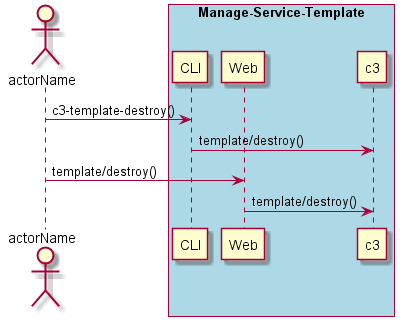

The diagram above was rendered by PlantUML. Its source (embedded in the PNG):
@startuml
Actor "actorName" as A

box "Manage-Service-Template" #lightblue
participant CLI as CLI
participant Web as Web
participant "c3" as S
A -> CLI : c3-template-destroy()
CLI -> S : template/destroy()
A -> Web : template/destroy()
Web -> S : template/destroy()
end box

@enduml